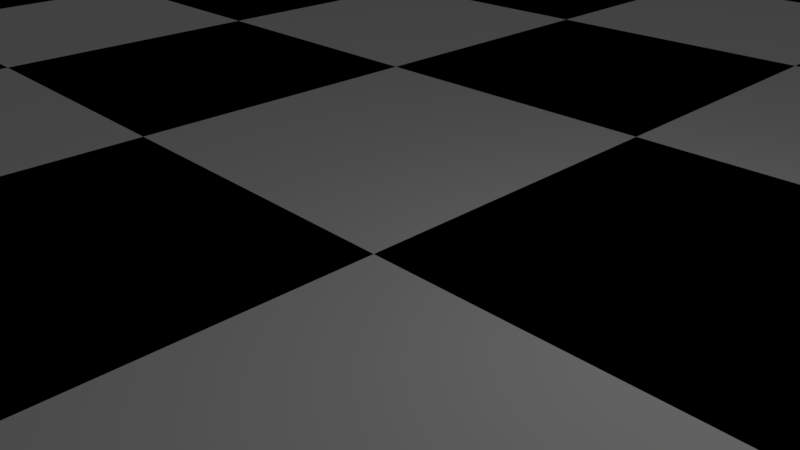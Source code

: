# Source: course4_76_chessscene.blend  (saved by Blender 2.77.0; exported with 4.5.12 LTS)
import bpy
from mathutils import Matrix  # noqa: F401  (used for matrix-valued properties, if any)

bpy.ops.wm.read_factory_settings(use_empty=True)
scene = bpy.context.scene
scene.name = 'Scene'

# ---- collections
col_collection_1 = bpy.data.collections.new('Collection 1'); scene.collection.children.link(col_collection_1)

# ---- materials (node trees are filled in below, after node groups)
mat_cb_white = bpy.data.materials.new('cb_white')
mat_cb_white.alpha_threshold = 0.0
mat_cb_white.use_transparent_shadow = False
mat_cb_white.diffuse_color = (1.0, 1.0, 1.0, 1.0)
mat_cb_white.roughness = 0.5
mat_cb_white.line_color = (0.0, 0.0, 0.0, 1.0)
mat_cb_black = bpy.data.materials.new('cb_black')
mat_cb_black.alpha_threshold = 0.0
mat_cb_black.use_transparent_shadow = False
mat_cb_black.diffuse_color = (0.0, 0.0, 0.0, 1.0)
mat_cb_black.roughness = 0.5

# ---- material node trees

# ---- world
world_world = bpy.data.worlds.new('World'); scene.world = world_world
world_world.color = (0.05088, 0.05088, 0.05088)
world_world.use_sun_shadow = False
world_world.sun_shadow_jitter_overblur = 0.0
world_world.cycles.sampling_method = 'MANUAL'

# ---- cameras
cam_camera = bpy.data.cameras.new('Camera')
cam_camera.clip_end = 100.0
cam_camera.lens = 35.0
cam_camera.sensor_width = 32.0
cam_camera.sensor_height = 18.0
cam_camera.ortho_scale = 7.314
cam_camera.dof.focus_distance = 0.0
cam_camera.dof.aperture_fstop = 128.0

# ---- lights
light_lamp = bpy.data.lights.new('Lamp', 'POINT')
light_lamp.transmission_factor = 0.0
light_lamp.cutoff_distance = 30.0
light_lamp.energy = 100.0
light_lamp.shadow_buffer_clip_start = 1.001
light_lamp.shadow_soft_size = 0.1
light_lamp.shadow_maximum_resolution = 0.006
light_lamp.use_absolute_resolution = True

# ---- meshes
me_cylinder_001 = bpy.data.meshes.new('Cylinder.001')
me_cylinder_001.from_pydata([(-0.36, 0.07137, 5.439), (-0.5091, 0.1009, 4.635), (-0.36, 0.07137, 3.831), (4.451e-08, -8.823e-09, 3.498), (-0.2041, 0.305, 5.439), (-0.2886, 0.4314, 4.635), (-0.2041, 0.305, 3.831), (0.07137, 0.36, 5.439), (0.1009, 0.5091, 4.635), (0.07137, 0.36, 3.831), (0.305, 0.2041, 5.439), (0.4314, 0.2886, 4.635), (0.305, 0.2041, 3.831), (0.36, -0.07137, 5.439), (0.5091, -0.1009, 4.635), (0.36, -0.07137, 3.831), (0.2041, -0.305, 5.439), (0.2886, -0.4314, 4.635), (0.2041, -0.305, 3.831), (-0.07137, -0.36, 5.439), (-0.1009, -0.5091, 4.635), (-0.07137, -0.36, 3.831), (6.797e-09, -3.406e-08, 5.772), (-0.305, -0.2041, 5.439), (-0.4314, -0.2886, 4.635), (-0.305, -0.2041, 3.831), (0.1502, 0.7553, -1.0), (0.1007, 0.5062, 1.0), (0.6403, 0.4278, -1.0), (0.4292, 0.2868, 1.0), (0.7553, -0.1502, -1.0), (0.5062, -0.1007, 1.0), (0.4278, -0.6403, -1.0), (0.2868, -0.4292, 1.0), (-0.1502, -0.7553, -1.0), (-0.1007, -0.5062, 1.0), (-0.6403, -0.4278, -1.0), (-0.4292, -0.2868, 1.0), (-0.7553, 0.1502, -1.0), (-0.5062, 0.1007, 1.0), (-0.4278, 0.6403, -1.0), (-0.2868, 0.4292, 1.0), (0.1316, 0.6617, 0.6215), (0.561, 0.3748, 0.6215), (0.6617, -0.1316, 0.6215), (0.3748, -0.561, 0.6215), (-0.1316, -0.6617, 0.6215), (-0.561, -0.3748, 0.6215), (-0.6617, 0.1316, 0.6215), (-0.3748, 0.561, 0.6215), (0.1879, 0.9446, -0.5447), (0.1889, 0.9495, -0.4519), (0.8008, 0.5351, -0.5447), (0.8049, 0.5378, -0.4519), (0.9446, -0.1879, -0.5447), (0.9495, -0.1889, -0.4519), (0.5351, -0.8008, -0.5447), (0.5378, -0.8049, -0.4519), (-0.1879, -0.9446, -0.5447), (-0.1889, -0.9495, -0.4519), (-0.8008, -0.5351, -0.5447), (-0.8049, -0.5378, -0.4519), (-0.9446, 0.1879, -0.5447), (-0.9495, 0.1889, -0.4519), (-0.5351, 0.8008, -0.5447), (-0.5378, 0.8049, -0.4519), (0.1702, 0.8557, -0.2971), (0.7254, 0.4847, -0.2971), (0.8557, -0.1702, -0.2971), (0.4847, -0.7254, -0.2971), (-0.1702, -0.8557, -0.2971), (-0.7254, -0.4847, -0.2971), (-0.8557, 0.1702, -0.2971), (-0.4847, 0.7254, -0.2971), (0.1811, 0.9103, 0.1889), (0.7717, 0.5156, 0.1889), (0.9103, -0.1811, 0.1889), (0.5156, -0.7717, 0.1889), (-0.1811, -0.9103, 0.1889), (-0.7717, -0.5156, 0.1889), (-0.9103, 0.1811, 0.1889), (-0.5156, 0.7717, 0.1889), (0.1801, 0.9055, 0.2774), (0.7677, 0.5129, 0.2774), (0.9055, -0.1801, 0.2774), (0.5129, -0.7677, 0.2774), (-0.1801, -0.9055, 0.2774), (-0.7677, -0.5129, 0.2774), (-0.9055, 0.1801, 0.2774), (-0.5129, 0.7677, 0.2774), (-0.3038, -0.203, 3.089), (-0.07127, -0.3583, 3.089), (0.07127, 0.3583, 3.089), (-0.203, 0.3038, 3.089), (0.3038, 0.203, 3.089), (0.3583, -0.07127, 3.089), (0.203, -0.3038, 3.089), (-0.3583, 0.07127, 3.089), (-0.5094, -0.3403, 3.294), (-0.1195, -0.6008, 3.294), (0.1195, 0.6008, 3.294), (-0.3403, 0.5094, 3.294), (0.5094, 0.3403, 3.294), (0.6008, -0.1195, 3.294), (0.3403, -0.5094, 3.294), (-0.6008, 0.1195, 3.294), (-0.123, -0.08216, 3.637), (-0.02885, -0.145, 3.637), (0.02885, 0.145, 3.637), (-0.08216, 0.123, 3.637), (0.123, 0.08216, 3.637), (0.145, -0.02885, 3.637), (0.08216, -0.123, 3.637), (-0.145, 0.02885, 3.637)], [], [(2, 1, 5, 6), (0, 22, 4), (3, 2, 6), (1, 0, 4, 5), (4, 22, 7), (3, 6, 9), (5, 4, 7, 8), (6, 5, 8, 9), (9, 8, 11, 12), (7, 22, 10), (3, 9, 12), (8, 7, 10, 11), (12, 11, 14, 15), (10, 22, 13), (3, 12, 15), (11, 10, 13, 14), (15, 14, 17, 18), (13, 22, 16), (3, 15, 18), (14, 13, 16, 17), (18, 17, 20, 21), (16, 22, 19), (3, 18, 21), (17, 16, 19, 20), (21, 20, 24, 25), (19, 22, 23), (3, 21, 25), (20, 19, 23, 24), (24, 23, 0, 1), (25, 24, 1, 2), (23, 22, 0), (3, 25, 2), (89, 81, 80, 88), (41, 49, 48, 39), (49, 89, 88, 48), (50, 26, 40, 64), (51, 50, 64, 65), (74, 66, 73, 81), (66, 51, 65, 73), (82, 74, 81, 89), (42, 82, 89, 49), (52, 28, 26, 50), (27, 42, 49, 41), (53, 52, 50, 51), (67, 53, 51, 66), (83, 75, 74, 82), (75, 67, 66, 74), (43, 83, 82, 42), (29, 43, 42, 27), (55, 54, 52, 53), (54, 30, 28, 52), (68, 55, 53, 67), (76, 68, 67, 75), (44, 84, 83, 43), (84, 76, 75, 83), (31, 44, 43, 29), (56, 32, 30, 54), (69, 57, 55, 68), (57, 56, 54, 55), (77, 69, 68, 76), (85, 77, 76, 84), (33, 45, 44, 31), (45, 85, 84, 44), (81, 73, 72, 80), (60, 36, 34, 58), (61, 60, 58, 59), (71, 61, 59, 70), (87, 79, 78, 86), (79, 71, 70, 78), (47, 87, 86, 46), (37, 47, 46, 35), (63, 62, 60, 61), (62, 38, 36, 60), (72, 63, 61, 71), (80, 72, 71, 79), (48, 88, 87, 47), (88, 80, 79, 87), (39, 48, 47, 37), (64, 40, 38, 62), (73, 65, 63, 72), (65, 64, 62, 63), (32, 56, 58, 34), (56, 57, 59, 58), (57, 69, 70, 59), (69, 77, 78, 70), (77, 85, 86, 78), (85, 45, 46, 86), (45, 33, 35, 46), (41, 39, 97, 93), (38, 40, 26, 28, 30, 32, 34, 36), (94, 92, 100, 102), (27, 41, 93, 92), (31, 29, 94, 95), (37, 35, 91, 90), (35, 33, 96, 91), (33, 31, 95, 96), (29, 27, 92, 94), (39, 37, 90, 97), (105, 98, 106, 113), (90, 91, 99, 98), (91, 96, 104, 99), (93, 97, 105, 101), (95, 94, 102, 103), (92, 93, 101, 100), (97, 90, 98, 105), (96, 95, 103, 104), (106, 107, 112, 111, 110, 108, 109, 113), (104, 103, 111, 112), (102, 100, 108, 110), (98, 99, 107, 106), (99, 104, 112, 107), (101, 105, 113, 109), (103, 102, 110, 111), (100, 101, 109, 108)])
me_cylinder_001.use_remesh_preserve_volume = False
me_cylinder_001.use_remesh_preserve_attributes = False
me_cylinder_001.use_mirror_vertex_groups = False
me_cylinder_001.update()
me_cylinder_000 = bpy.data.meshes.new('Cylinder.000')
me_cylinder_000.from_pydata([(-0.1023, 0.02063, 8.152), (-0.07233, 0.01459, 8.314), (-0.04083, 0.06146, 8.314), (-0.05774, 0.08691, 8.152), (-0.07233, 0.01459, 7.991), (-0.04083, 0.06146, 7.991), (-0.08691, -0.05774, 8.152), (-0.06146, -0.04083, 8.314), (1.344e-09, -6.851e-09, 8.381), (0.01459, 0.07233, 8.314), (0.02063, 0.1023, 8.152), (-0.01985, 0.004004, 7.942), (-0.01121, 0.01687, 7.942), (-0.01126, 0.01683, 7.942), (-0.06146, -0.04083, 7.991), (0.01459, 0.07233, 7.991), (-0.02063, -0.1023, 8.152), (-0.01459, -0.07233, 8.314), (0.06146, 0.04083, 8.314), (0.08691, 0.05774, 8.152), (-0.021, 0.004163, 7.941), (-0.01987, 0.003938, 7.942), (-0.01668, 0.02493, 7.93), (-0.01687, -0.01121, 7.942), (0.004004, 0.01985, 7.942), (0.003939, 0.01987, 7.942), (0.05303, 0.2675, 7.634), (0.03825, 0.2646, 7.634), (-0.01459, -0.07233, 7.991), (0.06146, 0.04083, 7.991), (0.05774, -0.08691, 8.152), (0.04083, -0.06146, 8.314), (0.07233, -0.01459, 8.314), (0.1023, -0.02063, 8.152), (-0.02471, -0.01654, 7.931), (-0.01683, -0.01126, 7.942), (-0.004004, -0.01985, 7.942), (0.01687, 0.01121, 7.942), (0.01683, 0.01126, 7.942), (0.2267, 0.1517, 7.634), (0.07477, 0.3772, 7.123), (0.04083, -0.06146, 7.991), (0.07233, -0.01459, 7.991), (-0.0634, -0.2606, 7.634), (-0.05303, -0.2675, 7.634), (-0.003939, -0.01987, 7.942), (0.01121, -0.01687, 7.942), (0.01985, -0.004004, 7.942), (0.01987, -0.003939, 7.942), (0.2675, -0.05303, 7.634), (0.4314, 0.2886, 6.508), (0.1161, 0.499, 6.508), (0.09156, 0.4267, 6.873), (0.08502, 0.4074, 6.97), (0.07943, 0.3909, 7.054), (0.07495, 0.3777, 7.12), (-0.06973, -0.3517, 7.241), (0.1517, -0.2267, 7.634), (0.01126, -0.01683, 7.942), (0.5091, -0.1009, 6.508), (0.07137, 0.36, 5.29), (0.07865, 0.3968, 5.59), (0.09389, 0.3869, 5.593), (0.1089, 0.3897, 5.685), (0.1175, 0.3868, 5.706), (0.1173, 0.4, 5.8), (0.1172, 0.412, 5.886), (0.1171, 0.4197, 5.941), (0.117, 0.4237, 5.97), (0.117, 0.4246, 5.976), (0.305, 0.2041, 5.29), (0.2886, -0.4314, 6.508), (-0.0711, -0.3766, 7.122), (-0.07187, -0.3905, 7.055), (-0.07283, -0.4079, 6.972), (-0.07395, -0.4282, 6.875), (-0.07817, -0.5046, 6.508), (0.36, -0.07137, 5.29), (-4.683e-08, -3.303e-07, 5.167), (-0.2041, 0.305, 5.29), (-0.2886, 0.4314, 6.508), (-0.09258, 0.4705, 6.508), (-0.08941, 0.4121, 6.006), (-0.08936, 0.4112, 5.999), (-0.08916, 0.4073, 5.965), (-0.08875, 0.3998, 5.9), (-0.08869, 0.3988, 5.892), (-0.005443, 0.4039, 5.794), (0.04971, 0.4012, 5.677), (0.06174, 0.3931, 5.588), (0.2041, -0.305, 5.29), (-0.04946, -0.4359, 5.973), (-0.04913, -0.4351, 5.967), (-0.04764, -0.4316, 5.939), (-0.04468, -0.4245, 5.884), (-0.04008, -0.4135, 5.799), (-0.03516, -0.4018, 5.707), (-0.04546, -0.4011, 5.684), (-0.05847, -0.3928, 5.591), (-0.07861, -0.3965, 5.589), (-0.07137, -0.36, 5.29), (-0.36, 0.07137, 5.29), (-0.5091, 0.1009, 6.508), (-0.1651, 0.2468, 7.523), (-0.1268, 0.3649, 6.988), (-0.1216, 0.3809, 6.915), (-0.1152, 0.4008, 6.825), (-0.1077, 0.4238, 6.72), (-0.094, -0.386, 5.586), (-0.1078, -0.3891, 5.675), (-0.1587, -0.3714, 5.793), (-0.2309, -0.3365, 5.889), (-0.2314, -0.3376, 5.899), (-0.2346, -0.3444, 5.963), (-0.2362, -0.3478, 5.996), (-0.2365, -0.3486, 6.003), (-0.2614, -0.402, 6.508), (-0.4314, -0.2886, 6.508), (-0.305, -0.2041, 5.29), (-0.2675, 0.05303, 7.634), (-0.1806, 0.1833, 7.634), (-0.2449, -0.1639, 7.533), (-0.258, -0.3521, 6.723), (-0.2563, -0.3278, 6.828), (-0.2548, -0.3069, 6.918), (-0.2537, -0.29, 6.99), (-0.2362, -0.1039, 7.634), (-0.2101, 0.04165, 7.705), (-0.5129, 0.7677, 1.277), (-0.5156, 0.7717, 1.189), (-0.9103, 0.1811, 1.189), (-0.9055, 0.1801, 1.277), (-0.3748, 0.561, 1.622), (-0.6617, 0.1316, 1.622), (0.1801, 0.9055, 1.277), (0.1811, 0.9103, 1.189), (-0.4847, 0.7254, 0.7029), (-0.8557, 0.1702, 0.7029), (-0.7717, -0.5156, 1.189), (-0.7677, -0.5129, 1.277), (-0.2868, 0.4292, 2.0), (-0.5062, 0.1007, 2.0), (0.1316, 0.6617, 1.622), (-0.561, -0.3748, 1.622), (0.7677, 0.5129, 1.277), (0.7717, 0.5156, 1.189), (0.1702, 0.8557, 0.7029), (-0.5378, 0.8049, 0.5481), (-0.9495, 0.1889, 0.5481), (-0.7254, -0.4847, 0.7029), (-0.1811, -0.9103, 1.189), (-0.1801, -0.9055, 1.277), (-0.3276, 0.06516, 3.186), (-0.1856, 0.2777, 3.186), (0.1007, 0.5062, 2.0), (-0.4292, -0.2868, 2.0), (0.561, 0.3748, 1.622), (-0.1316, -0.6617, 1.622), (0.9055, -0.1801, 1.277), (0.9103, -0.1811, 1.189), (0.7254, 0.4847, 0.7029), (0.1889, 0.9495, 0.5481), (-0.5351, 0.8008, 0.4553), (-0.9446, 0.1879, 0.4553), (-0.8049, -0.5378, 0.5481), (-0.1702, -0.8557, 0.7029), (0.5156, -0.7717, 1.189), (0.5129, -0.7677, 1.277), (0.06516, 0.3276, 3.186), (-0.2777, -0.1856, 3.186), (-0.3583, 0.07127, 4.373), (-0.203, 0.3038, 4.373), (0.4292, 0.2868, 2.0), (-0.1007, -0.5062, 2.0), (0.6617, -0.1316, 1.622), (0.3748, -0.561, 1.622), (0.8557, -0.1702, 0.7029), (0.8049, 0.5378, 0.5481), (0.1879, 0.9446, 0.4553), (-0.4278, 0.6403, -5.96e-08), (-0.7553, 0.1502, -5.96e-08), (-0.8008, -0.5351, 0.4553), (-0.1889, -0.9495, 0.5481), (0.4847, -0.7254, 0.7029), (0.2777, 0.1856, 3.186), (0.07127, 0.3583, 4.373), (-0.06516, -0.3276, 3.186), (-0.3038, -0.203, 4.373), (-0.6008, 0.1195, 4.568), (-0.3403, 0.5094, 4.568), (0.5062, -0.1007, 2.0), (0.2868, -0.4292, 2.0), (0.9495, -0.1889, 0.5481), (0.8008, 0.5351, 0.4553), (0.1502, 0.7553, -5.96e-08), (0.6403, 0.4278, -5.96e-08), (0.7553, -0.1502, -5.96e-08), (0.4278, -0.6403, -5.96e-08), (-0.1502, -0.7553, -5.96e-08), (-0.6403, -0.4278, -5.96e-08), (-0.1879, -0.9446, 0.4553), (0.5378, -0.8049, 0.5481), (0.3276, -0.06516, 3.186), (0.3038, 0.203, 4.373), (0.1195, 0.6008, 4.568), (0.1856, -0.2777, 3.186), (-0.07127, -0.3583, 4.373), (-0.5094, -0.3403, 4.568), (-0.3999, 0.07955, 4.941), (-0.2265, 0.339, 4.941), (0.9446, -0.1879, 0.4553), (0.5351, -0.8008, 0.4553), (0.3583, -0.07127, 4.373), (0.5094, 0.3403, 4.568), (0.07955, 0.3999, 4.941), (0.203, -0.3038, 4.373), (-0.1195, -0.6008, 4.568), (-0.339, -0.2265, 4.941), (-0.2642, 0.05256, 5.285), (-0.1497, 0.224, 5.285), (0.6008, -0.1195, 4.568), (0.339, 0.2265, 4.941), (0.05256, 0.2642, 5.285), (0.3403, -0.5094, 4.568), (-0.07955, -0.3999, 4.941), (-0.224, -0.1497, 5.285), (-0.05256, -0.2642, 5.285), (0.1497, -0.224, 5.285), (0.2642, -0.05256, 5.285), (0.224, 0.1497, 5.285), (0.3999, -0.07955, 4.941), (0.2265, -0.339, 4.941), (-0.171, 0.03332, 6.294), (-0.1558, 0.1104, 6.282), (-0.1856, -0.04391, 6.282), (-0.1404, 0.1844, 6.246), (0.02402, -0.004422, 6.321), (0.03929, 0.07268, 6.309), (0.009431, -0.08165, 6.309), (-0.199, -0.1183, 6.246), (-0.1255, 0.2525, 6.188), (0.05465, 0.1467, 6.273), (-0.003918, -0.156, 6.273), (-0.2106, -0.187, 6.187), (0.06952, 0.2148, 6.215), (-0.01551, -0.2247, 6.214), (-0.1117, 0.3121, 6.109), (0.08332, 0.2743, 6.136), (-0.22, -0.2473, 6.108), (-0.02491, -0.2851, 6.135), (-0.09953, 0.3608, 6.013), (0.09552, 0.323, 6.04), (-0.2268, -0.297, 6.012), (-0.03175, -0.3347, 6.039), (-0.0894, 0.3968, 5.903), (0.1056, 0.359, 5.93), (-0.2308, -0.3341, 5.902), (-0.03576, -0.3718, 5.929), (0.1133, 0.3809, 5.811), (-0.03679, -0.395, 5.809)], [], [(0, 1, 2, 3), (4, 0, 3, 5), (6, 7, 1, 0), (1, 8, 2), (3, 2, 9, 10), (11, 4, 5, 12, 13), (14, 6, 0, 4), (5, 3, 10, 15), (16, 17, 7, 6), (7, 8, 1), (2, 8, 9), (10, 9, 18, 19), (20, 21, 11, 13, 22), (23, 14, 4, 11, 21), (12, 5, 15, 24, 25), (22, 13, 12, 25, 26, 27), (28, 16, 6, 14), (15, 10, 19, 29), (30, 31, 17, 16), (17, 8, 7), (9, 8, 18), (19, 18, 32, 33), (34, 35, 23, 21, 20), (36, 28, 14, 23, 35), (24, 15, 29, 37, 38), (26, 25, 24, 38, 39), (27, 26, 40), (41, 30, 16, 28), (29, 19, 33, 42), (33, 32, 31, 30), (31, 8, 17), (18, 8, 32), (43, 44, 45, 36, 35, 34), (46, 41, 28, 36, 45), (37, 29, 42, 47, 48), (39, 38, 37, 48, 49), (40, 26, 39, 50, 51, 52, 53, 54, 55), (42, 33, 30, 41), (32, 8, 31), (56, 44, 43), (57, 58, 46, 45, 44), (47, 42, 41, 46, 58), (49, 48, 47, 58, 57), (50, 39, 49, 59), (60, 61, 62, 63, 64, 65, 66, 67, 68, 69, 51, 50, 70), (71, 57, 44, 56, 72, 73, 74, 75, 76), (59, 49, 57, 71), (70, 50, 59, 77), (78, 60, 70), (79, 80, 81, 82, 83, 84, 85, 86, 87, 88, 89, 61, 60), (90, 71, 76, 91, 92, 93, 94, 95, 96, 97, 98, 99, 100), (77, 59, 71, 90), (78, 70, 77), (78, 79, 60), (101, 102, 80, 79), (80, 103, 104, 105, 106, 107, 81), (78, 90, 100), (100, 99, 108, 109, 110, 111, 112, 113, 114, 115, 116, 117, 118), (78, 77, 90), (78, 101, 79), (118, 117, 102, 101), (103, 80, 102, 119, 120), (78, 100, 118), (121, 117, 116, 122, 123, 124, 125), (78, 118, 101), (126, 119, 102, 117, 121), (119, 127, 120), (127, 119, 126), (232, 104, 103, 120, 127, 126, 121, 125), (105, 104, 232, 233), (125, 124, 234, 232), (106, 105, 233, 235), (232, 236, 237, 233), (234, 238, 236, 232), (124, 123, 239, 234), (107, 106, 235, 240), (233, 237, 241, 235), (55, 54, 237, 236), (239, 242, 238, 234), (73, 72, 236, 238), (123, 122, 243, 239), (82, 81, 107, 240), (235, 241, 244, 240), (54, 53, 241, 237), (72, 56, 43, 34, 20, 22, 27, 40, 55, 236), (243, 245, 242, 239), (74, 73, 238, 242), (122, 116, 115, 243), (83, 82, 240, 246), (240, 244, 247, 246), (53, 52, 244, 241), (248, 249, 245, 243), (75, 74, 242, 245), (115, 114, 248, 243), (84, 83, 246, 250), (246, 247, 251, 250), (69, 68, 247, 244), (244, 52, 51, 69), (252, 253, 249, 248), (92, 91, 245, 249), (245, 91, 76, 75), (114, 113, 252, 248), (85, 84, 250, 254), (250, 251, 255, 254), (68, 67, 251, 247), (256, 257, 253, 252), (93, 92, 249, 253), (113, 112, 256, 252), (86, 85, 254), (87, 86, 254, 255, 258), (67, 66, 255, 251), (111, 110, 259, 257, 256), (94, 93, 253, 257), (112, 111, 256), (88, 87, 258, 64, 63), (66, 65, 258, 255), (95, 94, 257, 259), (110, 109, 97, 96, 259), (89, 88, 63, 62), (65, 64, 258), (96, 95, 259), (98, 97, 109, 108), (62, 61, 89), (108, 99, 98), (128, 129, 130, 131), (132, 128, 131, 133), (134, 135, 129, 128), (129, 136, 137, 130), (131, 130, 138, 139), (140, 132, 133, 141), (142, 134, 128, 132), (133, 131, 139, 143), (144, 145, 135, 134), (135, 146, 136, 129), (136, 147, 148, 137), (130, 137, 149, 138), (139, 138, 150, 151), (140, 141, 152, 153), (154, 142, 132, 140), (141, 133, 143, 155), (156, 144, 134, 142), (143, 139, 151, 157), (158, 159, 145, 144), (145, 160, 146, 135), (146, 161, 147, 136), (147, 162, 163, 148), (137, 148, 164, 149), (138, 149, 165, 150), (166, 167, 151, 150), (154, 140, 153, 168), (141, 155, 169, 152), (153, 152, 170, 171), (172, 156, 142, 154), (155, 143, 157, 173), (174, 158, 144, 156), (167, 175, 157, 151), (167, 166, 159, 158), (159, 176, 160, 145), (160, 177, 161, 146), (161, 178, 162, 147), (162, 179, 180, 163), (148, 163, 181, 164), (149, 164, 182, 165), (183, 166, 150, 165), (172, 154, 168, 184), (168, 153, 171, 185), (155, 173, 186, 169), (152, 169, 187, 170), (171, 170, 188, 189), (190, 174, 156, 172), (175, 191, 173, 157), (175, 167, 158, 174), (166, 183, 176, 159), (176, 192, 177, 160), (177, 193, 178, 161), (178, 194, 179, 162), (180, 179, 194, 195, 196, 197, 198, 199), (163, 180, 199, 181), (164, 181, 200, 182), (201, 183, 165, 182), (190, 172, 184, 202), (184, 168, 185, 203), (185, 171, 189, 204), (173, 191, 205, 186), (169, 186, 206, 187), (170, 187, 207, 188), (189, 188, 208, 209), (191, 175, 174, 190), (183, 201, 192, 176), (192, 210, 193, 177), (193, 195, 194, 178), (210, 196, 195, 193), (211, 197, 196, 210), (197, 211, 200, 198), (181, 199, 198, 200), (211, 201, 182, 200), (191, 190, 202, 205), (202, 184, 203, 212), (203, 185, 204, 213), (204, 189, 209, 214), (186, 205, 215, 206), (187, 206, 216, 207), (188, 207, 217, 208), (209, 208, 218, 219), (201, 211, 210, 192), (205, 202, 212, 215), (212, 203, 213, 220), (213, 204, 214, 221), (214, 209, 219, 222), (206, 215, 223, 216), (207, 216, 224, 217), (208, 217, 225, 218), (225, 226, 227, 228, 229, 222, 219, 218), (215, 212, 220, 223), (220, 213, 221, 230), (221, 214, 222, 229), (216, 223, 231, 224), (217, 224, 226, 225), (224, 231, 227, 226), (231, 230, 228, 227), (230, 221, 229, 228), (223, 220, 230, 231)])
me_cylinder_000.use_remesh_preserve_volume = False
me_cylinder_000.use_remesh_preserve_attributes = False
me_cylinder_000.use_mirror_vertex_groups = False
me_cylinder_000.update()
me_cube_001 = bpy.data.meshes.new('Cube.001')
me_cube_001.from_pydata([(-24.0, -24.0, 0.0), (-18.0, -24.0, 0.0), (-12.0, -24.0, 0.0), (-24.0, -18.0, 0.0), (-18.0, -18.0, 0.0), (-12.0, -18.0, 0.0), (-24.0, -12.0, 0.0), (-18.0, -12.0, 0.0), (-12.0, -12.0, 0.0), (-24.0, -12.0, 0.0), (-18.0, -12.0, 0.0), (-12.0, -12.0, 0.0), (-24.0, -6.0, 0.0), (-18.0, -6.0, 0.0), (-12.0, -6.0, 0.0), (-24.0, 0.0, 0.0), (-18.0, 0.0, 0.0), (-12.0, 0.0, 0.0), (-24.0, 0.0, 0.0), (-18.0, 0.0, 0.0), (-12.0, 0.0, 0.0), (-24.0, 6.0, 0.0), (-18.0, 6.0, 0.0), (-12.0, 6.0, 0.0), (-24.0, 12.0, 0.0), (-18.0, 12.0, 0.0), (-12.0, 12.0, 0.0), (-24.0, 12.0, 0.0), (-18.0, 12.0, 0.0), (-12.0, 12.0, 0.0), (-24.0, 18.0, 0.0), (-18.0, 18.0, 0.0), (-12.0, 18.0, 0.0), (-24.0, 24.0, 0.0), (-18.0, 24.0, 0.0), (-12.0, 24.0, 0.0), (-12.0, -24.0, 0.0), (-6.0, -24.0, 0.0), (1.907e-06, -24.0, 0.0), (-12.0, -18.0, 0.0), (-6.0, -18.0, 0.0), (1.907e-06, -18.0, 0.0), (-12.0, -12.0, 0.0), (-6.0, -12.0, 0.0), (1.907e-06, -12.0, 0.0), (-12.0, -12.0, 0.0), (-6.0, -12.0, 0.0), (0.0, -12.0, 0.0), (-12.0, -6.0, 0.0), (-6.0, -6.0, 0.0), (0.0, -6.0, 0.0), (-12.0, 0.0, 0.0), (-6.0, 0.0, 0.0), (0.0, 0.0, 0.0), (-12.0, 0.0, 0.0), (-6.0, 0.0, 0.0), (0.0, 0.0, 0.0), (-12.0, 6.0, 0.0), (-6.0, 6.0, 0.0), (0.0, 6.0, 0.0), (-12.0, 12.0, 0.0), (-6.0, 12.0, 0.0), (0.0, 12.0, 0.0), (-12.0, 12.0, 0.0), (-6.0, 12.0, 0.0), (0.0, 12.0, 0.0), (-12.0, 18.0, 0.0), (-6.0, 18.0, 0.0), (0.0, 18.0, 0.0), (-12.0, 24.0, 0.0), (-6.0, 24.0, 0.0), (0.0, 24.0, 0.0), (3.815e-06, -24.0, 0.0), (6.0, -24.0, 0.0), (12.0, -24.0, 0.0), (3.815e-06, -18.0, 0.0), (6.0, -18.0, 0.0), (12.0, -18.0, 0.0), (3.815e-06, -12.0, 0.0), (6.0, -12.0, 0.0), (12.0, -12.0, 0.0), (3.815e-06, -12.0, 0.0), (6.0, -12.0, 0.0), (12.0, -12.0, 0.0), (3.815e-06, -6.0, 0.0), (6.0, -6.0, 0.0), (12.0, -6.0, 0.0), (3.815e-06, 0.0, 0.0), (6.0, 0.0, 0.0), (12.0, 0.0, 0.0), (1.907e-06, 0.0, 0.0), (6.0, 0.0, 0.0), (12.0, 0.0, 0.0), (1.907e-06, 6.0, 0.0), (6.0, 6.0, 0.0), (12.0, 6.0, 0.0), (1.907e-06, 12.0, 0.0), (6.0, 12.0, 0.0), (12.0, 12.0, 0.0), (1.907e-06, 12.0, 0.0), (6.0, 12.0, 0.0), (12.0, 12.0, 0.0), (1.907e-06, 18.0, 0.0), (6.0, 18.0, 0.0), (12.0, 18.0, 0.0), (1.907e-06, 24.0, 0.0), (6.0, 24.0, 0.0), (12.0, 24.0, 0.0), (12.0, -24.0, 0.0), (18.0, -24.0, 0.0), (24.0, -24.0, 0.0), (12.0, -18.0, 0.0), (18.0, -18.0, 0.0), (24.0, -18.0, 0.0), (12.0, -12.0, 0.0), (18.0, -12.0, 0.0), (24.0, -12.0, 0.0), (12.0, -12.0, 0.0), (18.0, -12.0, 0.0), (24.0, -12.0, 0.0), (12.0, -6.0, 0.0), (18.0, -6.0, 0.0), (24.0, -6.0, 0.0), (12.0, 0.0, 0.0), (18.0, 0.0, 0.0), (24.0, 0.0, 0.0), (12.0, 0.0, 0.0), (18.0, 0.0, 0.0), (24.0, 0.0, 0.0), (12.0, 6.0, 0.0), (18.0, 6.0, 0.0), (24.0, 6.0, 0.0), (12.0, 12.0, 0.0), (18.0, 12.0, 0.0), (24.0, 12.0, 0.0), (12.0, 12.0, 0.0), (18.0, 12.0, 0.0), (24.0, 12.0, 0.0), (12.0, 18.0, 0.0), (18.0, 18.0, 0.0), (24.0, 18.0, 0.0), (12.0, 24.0, 0.0), (18.0, 24.0, 0.0), (24.0, 24.0, 0.0)], [], [(0, 1, 4, 3), (1, 2, 5, 4), (3, 4, 7, 6), (4, 5, 8, 7), (9, 10, 13, 12), (10, 11, 14, 13), (12, 13, 16, 15), (13, 14, 17, 16), (18, 19, 22, 21), (19, 20, 23, 22), (21, 22, 25, 24), (22, 23, 26, 25), (27, 28, 31, 30), (28, 29, 32, 31), (30, 31, 34, 33), (31, 32, 35, 34), (36, 37, 40, 39), (37, 38, 41, 40), (39, 40, 43, 42), (40, 41, 44, 43), (45, 46, 49, 48), (46, 47, 50, 49), (48, 49, 52, 51), (49, 50, 53, 52), (54, 55, 58, 57), (55, 56, 59, 58), (57, 58, 61, 60), (58, 59, 62, 61), (63, 64, 67, 66), (64, 65, 68, 67), (66, 67, 70, 69), (67, 68, 71, 70), (72, 73, 76, 75), (73, 74, 77, 76), (75, 76, 79, 78), (76, 77, 80, 79), (81, 82, 85, 84), (82, 83, 86, 85), (84, 85, 88, 87), (85, 86, 89, 88), (90, 91, 94, 93), (91, 92, 95, 94), (93, 94, 97, 96), (94, 95, 98, 97), (99, 100, 103, 102), (100, 101, 104, 103), (102, 103, 106, 105), (103, 104, 107, 106), (108, 109, 112, 111), (109, 110, 113, 112), (111, 112, 115, 114), (112, 113, 116, 115), (117, 118, 121, 120), (118, 119, 122, 121), (120, 121, 124, 123), (121, 122, 125, 124), (126, 127, 130, 129), (127, 128, 131, 130), (129, 130, 133, 132), (130, 131, 134, 133), (135, 136, 139, 138), (136, 137, 140, 139), (138, 139, 142, 141), (139, 140, 143, 142)])
me_cube_001.polygons.foreach_set('material_index', [1, 0, 0, 1, 1, 0, 0, 1, 1, 0, 0, 1, 1, 0, 0, 1, 1, 0, 0, 1, 1, 0, 0, 1, 1, 0, 0, 1, 1, 0, 0, 1, 1, 0, 0, 1, 1, 0, 0, 1, 1, 0, 0, 1, 1, 0, 0, 1, 1, 0, 0, 1, 1, 0, 0, 1, 1, 0, 0, 1, 1, 0, 0, 1])
me_cube_001.materials.append(mat_cb_white)
me_cube_001.materials.append(mat_cb_black)
me_cube_001.use_remesh_preserve_volume = False
me_cube_001.use_remesh_preserve_attributes = False
me_cube_001.use_mirror_vertex_groups = False
me_cube_001.update()

# ---- objects
ob_whitepieces = bpy.data.objects.new('WhitePieces', None)
ob_whitepawns = bpy.data.objects.new('WhitePawns', None)
ob_pawnwhite_007 = bpy.data.objects.new('PawnWhite.007', me_cylinder_001)
ob_pawnwhite_006 = bpy.data.objects.new('PawnWhite.006', me_cylinder_001)
ob_pawnwhite_005 = bpy.data.objects.new('PawnWhite.005', me_cylinder_001)
ob_pawnwhite_004 = bpy.data.objects.new('PawnWhite.004', me_cylinder_001)
ob_pawnwhite_003 = bpy.data.objects.new('PawnWhite.003', me_cylinder_001)
ob_pawnwhite_002 = bpy.data.objects.new('PawnWhite.002', me_cylinder_001)
ob_pawnwhite_001 = bpy.data.objects.new('PawnWhite.001', me_cylinder_001)
ob_pawnwhite = bpy.data.objects.new('PawnWhite', me_cylinder_001)
ob_whitebishops = bpy.data.objects.new('WhiteBishops', None)
ob_bishop_001 = bpy.data.objects.new('Bishop.001', me_cylinder_000)
ob_bishop = bpy.data.objects.new('Bishop', me_cylinder_000)
ob_lamp = bpy.data.objects.new('Lamp', light_lamp)
ob_camera = bpy.data.objects.new('Camera', cam_camera)
ob_chess_board = bpy.data.objects.new('Chess Board', me_cube_001)

# ---- transforms, parenting, visibility, modifiers, constraints
ob_whitepieces.location = (0.0, 0.0, 0.0)
ob_whitepieces.empty_image_offset = (0.0, 0.0)
ob_whitepieces.lineart.crease_threshold = 0.0
ob_whitepawns.parent = ob_whitepieces
ob_whitepawns.location = (2.196, -21.64, 0.000263)
ob_whitepawns.empty_image_offset = (0.0, 0.0)
ob_whitepawns.lineart.crease_threshold = 0.0
ob_pawnwhite_007.parent = ob_whitepawns
ob_pawnwhite_007.matrix_parent_inverse = Matrix(((1.0, 0.0, 0.0, -2.196), (0.0, 1.0, 0.0, 21.64), (0.0, 0.0, 1.0, -0.000263), (0.0, 0.0, 0.0, 1.0)))
ob_pawnwhite_007.location = (21.0, -15.0, 0.7)
ob_pawnwhite_007.scale = (1.533, 1.533, 0.7)
ob_pawnwhite_007.lineart.crease_threshold = 0.0
ob_pawnwhite_006.parent = ob_whitepawns
ob_pawnwhite_006.matrix_parent_inverse = Matrix(((1.0, 0.0, 0.0, -2.196), (0.0, 1.0, 0.0, 21.64), (0.0, 0.0, 1.0, -0.000263), (0.0, 0.0, 0.0, 1.0)))
ob_pawnwhite_006.location = (15.0, -15.0, 0.7)
ob_pawnwhite_006.scale = (1.533, 1.533, 0.7)
ob_pawnwhite_006.lineart.crease_threshold = 0.0
ob_pawnwhite_005.parent = ob_whitepawns
ob_pawnwhite_005.matrix_parent_inverse = Matrix(((1.0, 0.0, 0.0, -2.196), (0.0, 1.0, 0.0, 21.64), (0.0, 0.0, 1.0, -0.000263), (0.0, 0.0, 0.0, 1.0)))
ob_pawnwhite_005.location = (9.0, -15.0, 0.7)
ob_pawnwhite_005.scale = (1.533, 1.533, 0.7)
ob_pawnwhite_005.lineart.crease_threshold = 0.0
ob_pawnwhite_004.parent = ob_whitepawns
ob_pawnwhite_004.matrix_parent_inverse = Matrix(((1.0, 0.0, 0.0, -2.196), (0.0, 1.0, 0.0, 21.64), (0.0, 0.0, 1.0, -0.000263), (0.0, 0.0, 0.0, 1.0)))
ob_pawnwhite_004.location = (3.0, -15.0, 0.7)
ob_pawnwhite_004.scale = (1.533, 1.533, 0.7)
ob_pawnwhite_004.lineart.crease_threshold = 0.0
ob_pawnwhite_003.parent = ob_whitepawns
ob_pawnwhite_003.matrix_parent_inverse = Matrix(((1.0, 0.0, 0.0, -2.196), (0.0, 1.0, 0.0, 21.64), (0.0, 0.0, 1.0, -0.000263), (0.0, 0.0, 0.0, 1.0)))
ob_pawnwhite_003.location = (-3.0, -15.0, 0.7)
ob_pawnwhite_003.scale = (1.533, 1.533, 0.7)
ob_pawnwhite_003.lineart.crease_threshold = 0.0
ob_pawnwhite_002.parent = ob_whitepawns
ob_pawnwhite_002.matrix_parent_inverse = Matrix(((1.0, 0.0, 0.0, -2.196), (0.0, 1.0, 0.0, 21.64), (0.0, 0.0, 1.0, -0.000263), (0.0, 0.0, 0.0, 1.0)))
ob_pawnwhite_002.location = (-9.0, -15.0, 0.7)
ob_pawnwhite_002.scale = (1.533, 1.533, 0.7)
ob_pawnwhite_002.lineart.crease_threshold = 0.0
ob_pawnwhite_001.parent = ob_whitepawns
ob_pawnwhite_001.matrix_parent_inverse = Matrix(((1.0, 0.0, 0.0, -2.196), (0.0, 1.0, 0.0, 21.64), (0.0, 0.0, 1.0, -0.000263), (0.0, 0.0, 0.0, 1.0)))
ob_pawnwhite_001.location = (-15.0, -15.0, 0.7)
ob_pawnwhite_001.scale = (1.533, 1.533, 0.7)
ob_pawnwhite_001.lineart.crease_threshold = 0.0
ob_pawnwhite.parent = ob_whitepawns
ob_pawnwhite.matrix_parent_inverse = Matrix(((1.0, 0.0, 0.0, -2.196), (0.0, 1.0, 0.0, 21.64), (0.0, 0.0, 1.0, -0.000263), (0.0, 0.0, 0.0, 1.0)))
ob_pawnwhite.location = (-21.0, -15.0, 0.7)
ob_pawnwhite.scale = (1.533, 1.533, 0.7)
ob_pawnwhite.lineart.crease_threshold = 0.0
ob_whitebishops.parent = ob_whitepieces
ob_whitebishops.location = (0.5252, -20.13, 0.0006254)
ob_whitebishops.empty_image_offset = (0.0, 0.0)
ob_whitebishops.lineart.crease_threshold = 0.0
ob_bishop_001.parent = ob_whitebishops
ob_bishop_001.matrix_parent_inverse = Matrix(((1.0, -1.863e-09, 0.0, -0.5252), (0.0, 1.0, 0.0, 20.13), (0.0, 0.0, 1.0, -0.0006254), (0.0, 0.0, 0.0, 1.0)))
ob_bishop_001.location = (9.0, -21.0, 0.0)
ob_bishop_001.rotation_euler = (0.0, -0.0, 0.1913)
ob_bishop_001.scale = (2.039, 2.039, 0.931)
ob_bishop_001.lineart.crease_threshold = 0.0
ob_bishop.parent = ob_whitebishops
ob_bishop.matrix_parent_inverse = Matrix(((1.0, -1.863e-09, 0.0, -0.5252), (0.0, 1.0, 0.0, 20.13), (0.0, 0.0, 1.0, -0.0006254), (0.0, 0.0, 0.0, 1.0)))
ob_bishop.location = (-9.0, -21.0, 0.0)
ob_bishop.rotation_euler = (0.0, -0.0, 0.1913)
ob_bishop.scale = (2.039, 2.039, 0.931)
ob_bishop.lineart.crease_threshold = 0.0
ob_lamp.location = (4.302, 1.005, 5.904)
ob_lamp.rotation_euler = (0.6503, 0.05522, 1.866)
ob_lamp.lock_rotations_4d = False
ob_lamp.empty_display_type = 'ARROWS'
ob_lamp.color = (0.0, 0.0, 0.0, 0.0)
ob_lamp.lineart.crease_threshold = 0.0
ob_camera.location = (7.481, -6.508, 5.344)
ob_camera.rotation_euler = (1.109, 0.01082, 0.8149)
ob_camera.lock_rotations_4d = False
ob_camera.empty_display_type = 'ARROWS'
ob_camera.color = (0.0, 0.0, 0.0, 0.0)
ob_camera.display_type = 'WIRE'
ob_camera.lineart.crease_threshold = 0.0
ob_chess_board.location = (0.0, 0.0, 0.0)
ob_chess_board.lock_rotations_4d = False
ob_chess_board.empty_display_type = 'ARROWS'
ob_chess_board.lineart.crease_threshold = 0.0

# ---- collection membership
col_collection_1.objects.link(ob_whitepieces)
col_collection_1.objects.link(ob_whitepawns)
col_collection_1.objects.link(ob_pawnwhite_007)
col_collection_1.objects.link(ob_pawnwhite_006)
col_collection_1.objects.link(ob_pawnwhite_005)
col_collection_1.objects.link(ob_pawnwhite_004)
col_collection_1.objects.link(ob_pawnwhite_003)
col_collection_1.objects.link(ob_pawnwhite_002)
col_collection_1.objects.link(ob_pawnwhite_001)
col_collection_1.objects.link(ob_pawnwhite)
col_collection_1.objects.link(ob_whitebishops)
col_collection_1.objects.link(ob_bishop_001)
col_collection_1.objects.link(ob_bishop)
col_collection_1.objects.link(ob_lamp)
col_collection_1.objects.link(ob_camera)
col_collection_1.objects.link(ob_chess_board)

# ---- scene / render settings (as saved in the file)
scene.camera = ob_camera
scene.frame_start = 1; scene.frame_end = 250; scene.frame_set(1)
scene.render.engine = 'BLENDER_EEVEE_NEXT'
scene.render.resolution_percentage = 50
scene.render.dither_intensity = 0.0
scene.cycles.use_denoising = False
scene.cycles.samples = 128
scene.cycles.sampling_pattern = 'TABULATED_SOBOL'
scene.cycles.light_sampling_threshold = 0.0
scene.cycles.use_adaptive_sampling = False
scene.cycles.use_light_tree = False
scene.cycles.blur_glossy = 0.0
scene.cycles.sample_clamp_indirect = 0.0
scene.view_settings.view_transform = 'Standard'
bpy.context.view_layer.update()
